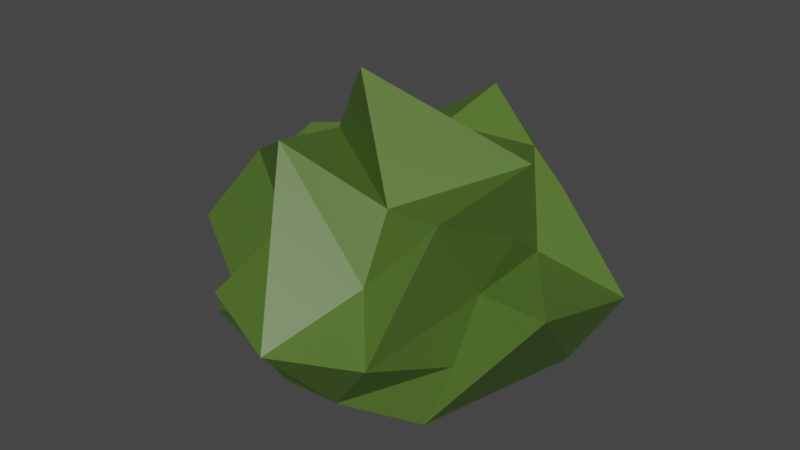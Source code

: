 # Source: bush4.blend  (saved by Blender 3.6.11; exported with 4.5.12 LTS)
import bpy
from mathutils import Matrix  # noqa: F401  (used for matrix-valued properties, if any)

bpy.ops.wm.read_factory_settings(use_empty=True)
scene = bpy.context.scene
scene.name = 'Scene'

# ---- collections
col_collection = bpy.data.collections.new('Collection'); scene.collection.children.link(col_collection)

# ---- materials (node trees are filled in below, after node groups)
mat_bush = bpy.data.materials.new('Bush')
mat_bush.use_transparent_shadow = False

# ---- material node trees
mat_bush.use_nodes = True; mat_bush.node_tree.nodes.clear()
_N = mat_bush.node_tree.nodes; _L = mat_bush.node_tree.links
n0 = _N.new('ShaderNodeBsdfPrincipled'); n0.name = 'Principled BSDF'; n0.location = (10, 300)
n0.distribution = 'GGX'
n0.subsurface_method = 'RANDOM_WALK_SKIN'
n0.inputs[0].default_value = (0.08179, 0.1574, 0.02373, 1.0)
n0.inputs[3].default_value = 1.45
n0.inputs[27].default_value = (0.0, 0.0, 0.0, 1.0)
n0.inputs[28].default_value = 1.0
n1 = _N.new('ShaderNodeOutputMaterial'); n1.name = 'Material Output'; n1.location = (300, 300)
_L.new(n0.outputs[0], n1.inputs[0])
n1.is_active_output = True

# ---- world
world_world = bpy.data.worlds.new('World'); scene.world = world_world
world_world.use_nodes = True; world_world.node_tree.nodes.clear()
_N = world_world.node_tree.nodes; _L = world_world.node_tree.links
n0 = _N.new('ShaderNodeOutputWorld'); n0.name = 'World Output'; n0.location = (300, 300)
n1 = _N.new('ShaderNodeBackground'); n1.name = 'Background'; n1.location = (10, 300)
n1.inputs[0].default_value = (0.05088, 0.05088, 0.05088, 1.0)
_L.new(n1.outputs[0], n0.inputs[0])
n0.is_active_output = True
world_world.color = (0.05088, 0.05088, 0.05088)
world_world.use_sun_shadow = False
world_world.sun_shadow_jitter_overblur = 0.0

# ---- meshes
me_bush = bpy.data.meshes.new('Bush')
me_bush.from_pydata([(0.003176, 0.00143, 0.02614), (0.4391, -0.235, 0.1453), (-0.362, -0.7171, 0.3978), (-0.7736, 0.2965, 0.2765), (-0.2462, 0.573, 0.1701), (0.7112, 0.6066, 0.1727), (0.2602, -0.5452, 0.5679), (-0.4485, -0.3604, 0.8564), (-0.5531, 0.2553, 0.7581), (0.08054, 0.4968, 1.02), (0.4985, 0.06393, 0.6057), (-0.07082, -0.1728, 1.234), (-0.199, -0.5196, -0.05134), (0.3326, -0.2752, -0.1603), (0.1087, -0.5487, -0.006751), (0.8092, -0.1838, 0.4705), (0.6213, 0.3222, -0.02475), (-0.8108, -0.3433, -0.02844), (-0.4362, -0.5014, 0.1467), (-0.3825, 0.6266, -0.01978), (-0.5373, 0.3588, 0.2007), (0.1704, 0.6134, 0.01854), (0.5257, -0.198, 0.4871), (0.4418, 0.3222, 0.4256), (0.1014, -0.9174, 0.3946), (0.3202, -0.6108, 0.2646), (-0.7651, -0.3875, 0.4766), (-0.2439, -0.4338, 0.6234), (-0.5003, 0.4645, 0.6807), (-0.6981, 0.1894, 0.7407), (0.4154, 0.5237, 0.6375), (0.1222, 0.8624, 0.5045), (0.5529, -0.4955, 0.8966), (-0.1884, -0.4989, 1.011), (-0.5539, -0.1726, 0.6248), (-0.3555, 0.3581, 0.738), (0.3015, 0.4706, 0.8066), (0.251, -0.3993, 0.829), (0.5226, 0.1156, 0.9064), (-0.3448, -0.005277, 0.8693), (-0.2336, 0.3769, 0.8935), (0.0663, 0.1683, 0.9373)], [], [(0, 13, 12), (1, 13, 15), (0, 12, 17), (0, 17, 19), (0, 19, 16), (1, 15, 22), (2, 14, 24), (3, 18, 26), (4, 20, 28), (5, 21, 30), (1, 22, 25), (2, 24, 27), (3, 26, 29), (4, 28, 31), (5, 30, 23), (6, 32, 37), (7, 33, 39), (8, 34, 40), (9, 35, 41), (10, 36, 38), (38, 41, 11), (38, 36, 41), (36, 9, 41), (41, 40, 11), (41, 35, 40), (35, 8, 40), (40, 39, 11), (40, 34, 39), (34, 7, 39), (39, 37, 11), (39, 33, 37), (33, 6, 37), (37, 38, 11), (37, 32, 38), (32, 10, 38), (23, 36, 10), (23, 30, 36), (30, 9, 36), (31, 35, 9), (31, 28, 35), (28, 8, 35), (29, 34, 8), (29, 26, 34), (26, 7, 34), (27, 33, 7), (27, 24, 33), (24, 6, 33), (25, 32, 6), (25, 22, 32), (22, 10, 32), (30, 31, 9), (30, 21, 31), (21, 4, 31), (28, 29, 8), (28, 20, 29), (20, 3, 29), (26, 27, 7), (26, 18, 27), (18, 2, 27), (24, 25, 6), (24, 14, 25), (14, 1, 25), (22, 23, 10), (22, 15, 23), (15, 5, 23), (16, 21, 5), (16, 19, 21), (19, 4, 21), (19, 20, 4), (19, 17, 20), (17, 3, 20), (17, 18, 3), (17, 12, 18), (12, 2, 18), (15, 16, 5), (15, 13, 16), (13, 0, 16), (12, 14, 2), (12, 13, 14), (13, 1, 14)])
_uv = me_bush.uv_layers.new(name='UVMap')
_uv.uv.foreach_set('vector', [0.1818, 0.0, 0.2273, 0.07873, 0.1364, 0.07873, 0.2727, 0.1575, 0.3182, 0.07873, 0.3636, 0.1575, 0.9091, 0.0, 0.9545, 0.07873, 0.8636, 0.07873, 0.7273, 0.0, 0.7727, 0.07873, 0.6818, 0.07873, 0.5455, 0.0, 0.5909, 0.07873, 0.5, 0.07873, 0.2727, 0.1575, 0.3636, 0.1575, 0.3182, 0.2362, 0.09091, 0.1575, 0.1818, 0.1575, 0.1364, 0.2362, 0.8182, 0.1575, 0.9091, 0.1575, 0.8636, 0.2362, 0.6364, 0.1575, 0.7273, 0.1575, 0.6818, 0.2362, 0.4545, 0.1575, 0.5455, 0.1575, 0.5, 0.2362, 0.2727, 0.1575, 0.3182, 0.2362, 0.2273, 0.2362, 0.09091, 0.1575, 0.1364, 0.2362, 0.04546, 0.2362, 0.8182, 0.1575, 0.8636, 0.2362, 0.7727, 0.2362, 0.6364, 0.1575, 0.6818, 0.2362, 0.5909, 0.2362, 0.4545, 0.1575, 0.5, 0.2362, 0.4091, 0.2362, 0.1818, 0.3149, 0.2727, 0.3149, 0.2273, 0.3937, 0.0, 0.3149, 0.09091, 0.3149, 0.04546, 0.3937, 0.7273, 0.3149, 0.8182, 0.3149, 0.7727, 0.3937, 0.5455, 0.3149, 0.6364, 0.3149, 0.5909, 0.3937, 0.3636, 0.3149, 0.4545, 0.3149, 0.4091, 0.3937, 0.4091, 0.3937, 0.5, 0.3937, 0.4545, 0.4724, 0.4091, 0.3937, 0.4545, 0.3149, 0.5, 0.3937, 0.4545, 0.3149, 0.5455, 0.3149, 0.5, 0.3937, 0.5909, 0.3937, 0.6818, 0.3937, 0.6364, 0.4724, 0.5909, 0.3937, 0.6364, 0.3149, 0.6818, 0.3937, 0.6364, 0.3149, 0.7273, 0.3149, 0.6818, 0.3937, 0.7727, 0.3937, 0.8636, 0.3937, 0.8182, 0.4724, 0.7727, 0.3937, 0.8182, 0.3149, 0.8636, 0.3937, 0.8182, 0.3149, 0.9091, 0.3149, 0.8636, 0.3937, 0.04546, 0.3937, 0.1364, 0.3937, 0.09091, 0.4724, 0.04546, 0.3937, 0.09091, 0.3149, 0.1364, 0.3937, 0.09091, 0.3149, 0.1818, 0.3149, 0.1364, 0.3937, 0.2273, 0.3937, 0.3182, 0.3937, 0.2727, 0.4724, 0.2273, 0.3937, 0.2727, 0.3149, 0.3182, 0.3937, 0.2727, 0.3149, 0.3636, 0.3149, 0.3182, 0.3937, 0.4091, 0.2362, 0.4545, 0.3149, 0.3636, 0.3149, 0.4091, 0.2362, 0.5, 0.2362, 0.4545, 0.3149, 0.5, 0.2362, 0.5455, 0.3149, 0.4545, 0.3149, 0.5909, 0.2362, 0.6364, 0.3149, 0.5455, 0.3149, 0.5909, 0.2362, 0.6818, 0.2362, 0.6364, 0.3149, 0.6818, 0.2362, 0.7273, 0.3149, 0.6364, 0.3149, 0.7727, 0.2362, 0.8182, 0.3149, 0.7273, 0.3149, 0.7727, 0.2362, 0.8636, 0.2362, 0.8182, 0.3149, 0.8636, 0.2362, 0.9091, 0.3149, 0.8182, 0.3149, 0.04546, 0.2362, 0.09091, 0.3149, 0.0, 0.3149, 0.04546, 0.2362, 0.1364, 0.2362, 0.09091, 0.3149, 0.1364, 0.2362, 0.1818, 0.3149, 0.09091, 0.3149, 0.2273, 0.2362, 0.2727, 0.3149, 0.1818, 0.3149, 0.2273, 0.2362, 0.3182, 0.2362, 0.2727, 0.3149, 0.3182, 0.2362, 0.3636, 0.3149, 0.2727, 0.3149, 0.5, 0.2362, 0.5909, 0.2362, 0.5455, 0.3149, 0.5, 0.2362, 0.5455, 0.1575, 0.5909, 0.2362, 0.5455, 0.1575, 0.6364, 0.1575, 0.5909, 0.2362, 0.6818, 0.2362, 0.7727, 0.2362, 0.7273, 0.3149, 0.6818, 0.2362, 0.7273, 0.1575, 0.7727, 0.2362, 0.7273, 0.1575, 0.8182, 0.1575, 0.7727, 0.2362, 0.8636, 0.2362, 0.9545, 0.2362, 0.9091, 0.3149, 0.8636, 0.2362, 0.9091, 0.1575, 0.9545, 0.2362, 0.9091, 0.1575, 1.0, 0.1575, 0.9545, 0.2362, 0.1364, 0.2362, 0.2273, 0.2362, 0.1818, 0.3149, 0.1364, 0.2362, 0.1818, 0.1575, 0.2273, 0.2362, 0.1818, 0.1575, 0.2727, 0.1575, 0.2273, 0.2362, 0.3182, 0.2362, 0.4091, 0.2362, 0.3636, 0.3149, 0.3182, 0.2362, 0.3636, 0.1575, 0.4091, 0.2362, 0.3636, 0.1575, 0.4545, 0.1575, 0.4091, 0.2362, 0.5, 0.07873, 0.5455, 0.1575, 0.4545, 0.1575, 0.5, 0.07873, 0.5909, 0.07873, 0.5455, 0.1575, 0.5909, 0.07873, 0.6364, 0.1575, 0.5455, 0.1575, 0.6818, 0.07873, 0.7273, 0.1575, 0.6364, 0.1575, 0.6818, 0.07873, 0.7727, 0.07873, 0.7273, 0.1575, 0.7727, 0.07873, 0.8182, 0.1575, 0.7273, 0.1575, 0.8636, 0.07873, 0.9091, 0.1575, 0.8182, 0.1575, 0.8636, 0.07873, 0.9545, 0.07873, 0.9091, 0.1575, 0.9545, 0.07873, 1.0, 0.1575, 0.9091, 0.1575, 0.3636, 0.1575, 0.4091, 0.07873, 0.4545, 0.1575, 0.3636, 0.1575, 0.3182, 0.07873, 0.4091, 0.07873, 0.3182, 0.07873, 0.3636, 0.0, 0.4091, 0.07873, 0.1364, 0.07873, 0.1818, 0.1575, 0.09091, 0.1575, 0.1364, 0.07873, 0.2273, 0.07873, 0.1818, 0.1575, 0.2273, 0.07873, 0.2727, 0.1575, 0.1818, 0.1575])
me_bush.materials.append(mat_bush)
me_bush.update()

# ---- objects
ob_bush = bpy.data.objects.new('Bush', me_bush)

# ---- transforms, parenting, visibility, modifiers, constraints
ob_bush.location = (0.0, 0.0, 0.0)

# ---- collection membership
col_collection.objects.link(ob_bush)

# ---- scene / render settings (as saved in the file)
scene.frame_start = 1; scene.frame_end = 250; scene.frame_set(1)
scene.render.engine = 'BLENDER_EEVEE_NEXT'
scene.cycles.sampling_pattern = 'TABULATED_SOBOL'
scene.view_settings.view_transform = 'Filmic'
bpy.context.view_layer.update()

# ---- added for rendering (the .blend has no active camera and no usable light): camera, sun
cam_auto = bpy.data.cameras.new('AutoCamera')
cam_auto.lens = 50.0
cam_auto.sensor_width = 36.0
cam_auto.clip_end = 1000.0
ob_auto_camera = bpy.data.objects.new('AutoCamera', cam_auto)
scene.collection.objects.link(ob_auto_camera)
ob_auto_camera.location = (2.57245, -3.11538, 2.59521)
ob_auto_camera.rotation_euler = (1.09748, -7.21219e-08, 0.694738)
scene.camera = ob_auto_camera
light_auto_sun = bpy.data.lights.new('AutoSun', 'SUN')
light_auto_sun.energy = 3.0
light_auto_sun.angle = 0.0523599
ob_auto_sun = bpy.data.objects.new('AutoSun', light_auto_sun)
scene.collection.objects.link(ob_auto_sun)
ob_auto_sun.rotation_euler = (0.872665, 0.174533, 0.523599)
bpy.context.view_layer.update()
